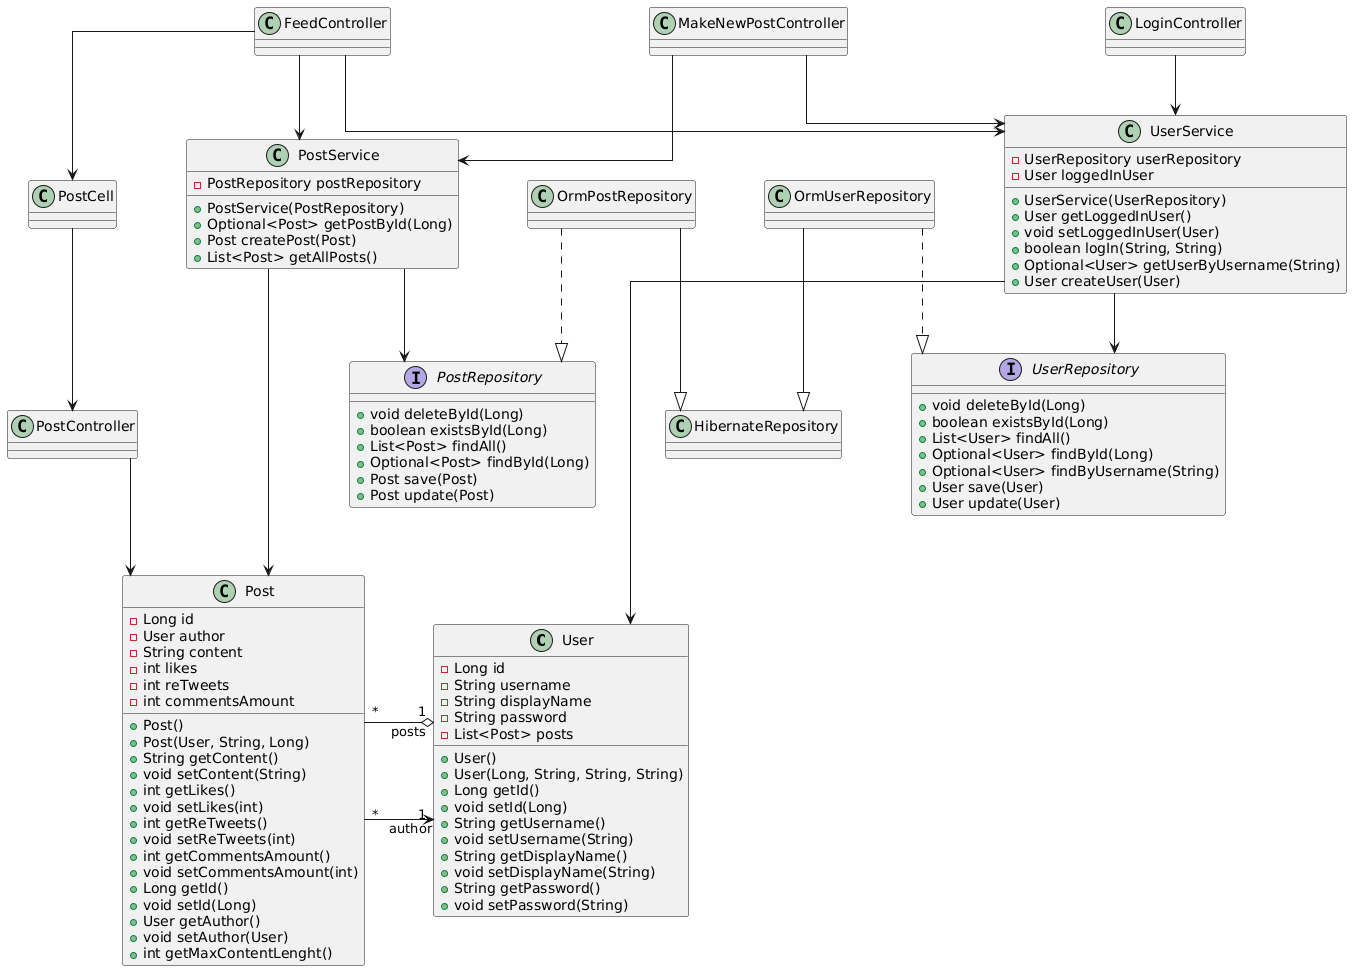

The diagram above was rendered by PlantUML. Its source (embedded in the PNG):
@startuml
skinparam linetype ortho
skinparam nodesep 70

class User {
  - Long id
  - String username
  - String displayName
  - String password
  - List<Post> posts
  + User()
  + User(Long, String, String, String)
  + Long getId()
  + void setId(Long)
  + String getUsername()
  + void setUsername(String)
  + String getDisplayName()
  + void setDisplayName(String)
  + String getPassword()
  + void setPassword(String)
}

class Post {
  - Long id
  - User author
  - String content
  - int likes
  - int reTweets
  - int commentsAmount
  + Post()
  + Post(User, String, Long)
  + String getContent()
  + void setContent(String)
  + int getLikes()
  + void setLikes(int)
  + int getReTweets()
  + void setReTweets(int)
  + int getCommentsAmount()
  + void setCommentsAmount(int)
  + Long getId()
  + void setId(Long)
  + User getAuthor()
  + void setAuthor(User)
  + int getMaxContentLenght()
}

class UserService {
  - UserRepository userRepository
  - User loggedInUser
  + UserService(UserRepository)
  + User getLoggedInUser()
  + void setLoggedInUser(User)
  + boolean logIn(String, String)
  + Optional<User> getUserByUsername(String)
  + User createUser(User)
}

class PostService {
  - PostRepository postRepository
  + PostService(PostRepository)
  + Optional<Post> getPostById(Long)
  + Post createPost(Post)
  + List<Post> getAllPosts()
}

interface UserRepository {
  + void deleteById(Long)
  + boolean existsById(Long)
  + List<User> findAll()
  + Optional<User> findById(Long)
  + Optional<User> findByUsername(String)
  + User save(User)
  + User update(User)
}

interface PostRepository {
  + void deleteById(Long)
  + boolean existsById(Long)
  + List<Post> findAll()
  + Optional<Post> findById(Long)
  + Post save(Post)
  + Post update(Post)
}

class OrmUserRepository
class OrmPostRepository
class HibernateRepository

class FeedController
class LoginController
class MakeNewPostController
class PostController
class PostCell

User "1" o-left-- "*" Post : posts
Post "*" --> "1" User : author

OrmUserRepository ..|> UserRepository
OrmPostRepository ..|> PostRepository

OrmUserRepository --|> HibernateRepository
OrmPostRepository --|> HibernateRepository

UserService --> UserRepository
UserService --> User
PostService --> PostRepository
PostService --> Post

FeedController --> PostService
FeedController --> UserService
FeedController --> PostCell
PostCell --> PostController
PostController --> Post
MakeNewPostController --> PostService
MakeNewPostController --> UserService
LoginController --> UserService
@enduml